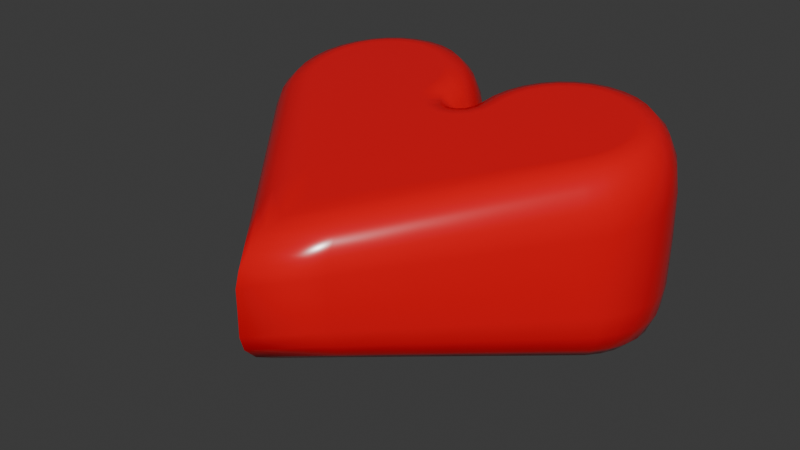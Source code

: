 # Source: Heart.blend  (saved by Blender 5.0.119; exported with 4.5.12 LTS)
import bpy
from mathutils import Matrix  # noqa: F401  (used for matrix-valued properties, if any)

bpy.ops.wm.read_factory_settings(use_empty=True)
scene = bpy.context.scene
scene.name = 'Scene'

# ---- collections
col_collection = bpy.data.collections.new('Collection'); scene.collection.children.link(col_collection)

# ---- materials (node trees are filled in below, after node groups)
mat_bheart = bpy.data.materials.new('bHeart')

# ---- material node trees
mat_bheart.use_nodes = True; mat_bheart.node_tree.nodes.clear()
_N = mat_bheart.node_tree.nodes; _L = mat_bheart.node_tree.links
n0 = _N.new('ShaderNodeBsdfPrincipled'); n0.name = 'Principled BSDF'; n0.location = (-200, 100)
n0.inputs[0].default_value = (0.8, 0.0, 0.009934, 1.0)
n0.inputs[2].default_value = 0.2154
n1 = _N.new('ShaderNodeOutputMaterial'); n1.name = 'Material Output'; n1.location = (200, 100)
_L.new(n0.outputs[0], n1.inputs[0])
n1.is_active_output = True

# ---- world
world_world = bpy.data.worlds.new('World'); scene.world = world_world
world_world.use_nodes = True; world_world.node_tree.nodes.clear()
_N = world_world.node_tree.nodes; _L = world_world.node_tree.links
n0 = _N.new('ShaderNodeOutputWorld'); n0.name = 'World Output'; n0.location = (200, 100)
n1 = _N.new('ShaderNodeBackground'); n1.name = 'Background'; n1.location = (-200, 100)
n1.inputs[0].default_value = (0.05088, 0.05088, 0.05088, 1.0)
_L.new(n1.outputs[0], n0.inputs[0])
n0.is_active_output = True
world_world.color = (0.05088, 0.05088, 0.05088)
world_world.sun_shadow_jitter_overblur = 0.0

# ---- meshes
me_heart = bpy.data.meshes.new('Heart')
me_heart.from_pydata([(-0.9981, 0.9905, 0.0), (-1.193, 0.9714, 0.0), (-1.381, 0.9147, 0.0), (-1.554, 0.8225, 0.0), (-1.705, 0.6985, 0.0), (-1.83, 0.5474, 0.0), (-1.922, 0.375, 0.0), (-1.979, 0.1879, 0.0), (-1.999, -0.006613, 0.0), (-1.979, -0.2012, 0.0), (-1.923, -0.3883, 0.0), (-1.83, -0.5607, 0.0), (-1.706, -0.7119, 0.0), (-0.01771, 0.1869, 0.0), (-0.07452, 0.374, 0.0), (-0.1668, 0.5465, 0.0), (-0.2911, 0.6977, 0.0), (-0.4426, 0.8219, 0.0), (-0.6155, 0.9142, 0.0), (-0.8031, 0.9712, 0.0), (0.001409, -0.007635, 0.0), (0.0, -2.786, 0.0), (0.0, -1.982, 0.6565), (-1.431, -0.4648, 0.8864), (-1.507, -0.3724, 0.9004), (-1.564, -0.2669, 0.9164), (-1.599, -0.1526, 0.9338), (-1.61, -0.03382, 0.9519), (-1.598, 0.08493, 0.9701), (-1.563, 0.1991, 0.9875), (-1.505, 0.3042, 1.004), (-1.428, 0.3963, 1.018), (-1.335, 0.4717, 1.029), (-1.228, 0.5277, 1.038), (-1.112, 0.5621, 1.043), (-0.9914, 0.5735, 1.044), (-0.3756, -0.03714, 0.9528), (-0.3872, 0.08168, 0.9709), (-0.422, 0.196, 0.9883), (-0.4788, 0.3014, 1.004), (-0.5553, 0.3939, 1.018), (-0.6487, 0.4699, 1.03), (-0.7553, 0.5265, 1.038), (-0.871, 0.5615, 1.043), (-0.9913, 0.6237, 1.051), (-0.9954, 0.9764, 0.4768), (-0.9913, 0.7506, 1.026), (-0.992, 0.8617, 0.9132), (-0.9935, 0.9412, 0.7189), (-1.191, 0.9575, 0.476), (-1.122, 0.6113, 1.049), (-1.184, 0.9229, 0.7177), (-1.168, 0.845, 0.9116), (-1.146, 0.7359, 1.024), (-1.378, 0.9011, 0.4735), (-1.247, 0.5741, 1.044), (-1.367, 0.8681, 0.7141), (-1.338, 0.7944, 0.9068), (-1.296, 0.6915, 1.019), (-1.551, 0.8093, 0.4688), (-1.363, 0.5135, 1.035), (-1.535, 0.779, 0.7073), (-1.494, 0.7121, 0.8982), (-1.433, 0.6192, 1.01), (-1.703, 0.6858, 0.4614), (-1.464, 0.4318, 1.023), (-1.683, 0.659, 0.6967), (-1.631, 0.6013, 0.8854), (-1.554, 0.5218, 0.9961), (-1.827, 0.5354, 0.4511), (-1.548, 0.3321, 1.008), (-1.805, 0.5128, 0.6822), (-1.743, 0.4663, 0.8683), (-1.653, 0.4032, 0.9789), (-1.92, 0.3637, 0.4384), (-1.61, 0.2184, 0.9904), (-1.895, 0.346, 0.6645), (-1.827, 0.3122, 0.8478), (-1.727, 0.2677, 0.9588), (-1.977, 0.1774, 0.4245), (-1.648, 0.09483, 0.9715), (-1.951, 0.1649, 0.645), (-1.879, 0.145, 0.8255), (-1.773, 0.1206, 0.937), (-1.997, -0.01633, 0.41), (-1.661, -0.0337, 0.9519), (-1.97, -0.02336, 0.6248), (-1.897, -0.02903, 0.8024), (-1.788, -0.03243, 0.9143), (-1.978, -0.2101, 0.3955), (-1.649, -0.1623, 0.9323), (-1.951, -0.2117, 0.6047), (-1.88, -0.2031, 0.7792), (-1.773, -0.1855, 0.8917), (-1.921, -0.3965, 0.3816), (-1.611, -0.286, 0.9135), (-1.896, -0.3928, 0.5853), (-1.829, -0.3705, 0.757), (-1.729, -0.3328, 0.8699), (-1.829, -0.5683, 0.3687), (-1.549, -0.4001, 0.8961), (-1.806, -0.5599, 0.5674), (-1.746, -0.5248, 0.7365), (-1.655, -0.4686, 0.8499), (-1.705, -0.7189, 0.3575), (-1.467, -0.5002, 0.8809), (-1.685, -0.7063, 0.5518), (-1.634, -0.6602, 0.7185), (-1.557, -0.5877, 0.8324), (-0.3373, 0.09132, 0.9725), (-0.01549, 0.1749, 0.4251), (-0.2129, 0.1166, 0.9381), (-0.108, 0.1409, 0.8266), (-0.03868, 0.1615, 0.646), (-0.07216, 0.3613, 0.4391), (-0.375, 0.215, 0.9913), (-0.09382, 0.3427, 0.6654), (-0.159, 0.3084, 0.8489), (-0.2578, 0.2639, 0.9598), (-0.1644, 0.5332, 0.4517), (-0.4365, 0.3291, 1.009), (-0.1836, 0.5097, 0.683), (-0.2421, 0.4628, 0.8692), (-0.331, 0.3997, 0.9798), (-0.2886, 0.684, 0.4619), (-0.5193, 0.4292, 1.024), (-0.3046, 0.6564, 0.6974), (-0.3541, 0.5983, 0.8862), (-0.4296, 0.5189, 0.9969), (-0.44, 0.8079, 0.4692), (-0.6204, 0.5115, 1.036), (-0.4521, 0.7769, 0.7078), (-0.4907, 0.7098, 0.8989), (-0.5498, 0.6169, 1.01), (-0.6128, 0.9001, 0.4738), (-0.7357, 0.5727, 1.044), (-0.6205, 0.8667, 0.7144), (-0.6466, 0.7928, 0.9073), (-0.6871, 0.6899, 1.019), (-0.8003, 0.957, 0.4761), (-0.861, 0.6106, 1.05), (-0.8033, 0.9222, 0.7179), (-0.8159, 0.8441, 0.9119), (-0.8362, 0.735, 1.025), (0.0, -2.273, 0.6123), (0.0, -2.787, 0.2114), (0.0, -2.469, 0.5575), (0.0, -2.636, 0.4632), (0.0, -2.748, 0.3434), (0.003479, -0.01885, 0.4107), (-0.3248, -0.03728, 0.9529), (-0.02029, -0.02689, 0.6258), (-0.09105, -0.03313, 0.8035), (-0.198, -0.03651, 0.9154), (-1.28, -1.23, 0.0), (-0.853, -1.749, 0.0), (-0.4265, -2.267, 0.0), (-1.072, -0.8442, 0.8289), (-0.7143, -1.224, 0.7714), (-0.3561, -1.603, 0.714), (-1.278, -1.236, 0.319), (-0.8523, -1.752, 0.2805), (-0.4261, -2.269, 0.2421), (-0.4213, -2.237, 0.3886), (-0.8427, -1.726, 0.443), (-1.264, -1.216, 0.4974), (-0.4082, -2.142, 0.5225), (-0.8166, -1.648, 0.5879), (-1.225, -1.154, 0.6532), (-0.3886, -1.999, 0.6248), (-0.778, -1.528, 0.694), (-1.167, -1.058, 0.7632), (-0.3657, -1.83, 0.6794), (-0.7326, -1.386, 0.7466), (-1.1, -0.9433, 0.8138), (-0.3469, -0.1817, 0.9308), (0.003479, -0.01885, 0.4107), (-0.2999, -0.1626, 0.9338), (-0.01839, -0.03647, 0.6248), (-0.08373, -0.0699, 0.7986), (-0.1826, -0.1139, 0.904), (-0.2642, -0.3043, 0.9122), (0.003479, -0.01885, 0.4107), (-0.2282, -0.269, 0.9176), (-0.01292, -0.04459, 0.6239), (-0.06273, -0.1011, 0.7944), (-0.1384, -0.1796, 0.8943), (-0.1403, -0.3865, 0.8998), (0.003479, -0.01885, 0.4107), (-0.1207, -0.3402, 0.9069), (-0.004739, -0.05003, 0.6233), (-0.03124, -0.122, 0.7917), (-0.07203, -0.2236, 0.8879), (0.0, -0.4156, 0.8955), (0.0, -0.01885, 0.4107), (0.0, -0.3655, 0.9032), (0.0, -0.05195, 0.6231), (0.0, -0.1294, 0.7907), (0.0, -0.2392, 0.8857)], [], [(50, 44, 46, 53), (53, 46, 47, 52), (52, 47, 48, 51), (51, 48, 45, 49), (55, 50, 53, 58), (58, 53, 52, 57), (57, 52, 51, 56), (56, 51, 49, 54), (60, 55, 58, 63), (63, 58, 57, 62), (62, 57, 56, 61), (61, 56, 54, 59), (65, 60, 63, 68), (68, 63, 62, 67), (67, 62, 61, 66), (66, 61, 59, 64), (70, 65, 68, 73), (73, 68, 67, 72), (72, 67, 66, 71), (71, 66, 64, 69), (75, 70, 73, 78), (78, 73, 72, 77), (77, 72, 71, 76), (76, 71, 69, 74), (80, 75, 78, 83), (83, 78, 77, 82), (82, 77, 76, 81), (81, 76, 74, 79), (85, 80, 83, 88), (88, 83, 82, 87), (87, 82, 81, 86), (86, 81, 79, 84), (90, 85, 88, 93), (93, 88, 87, 92), (92, 87, 86, 91), (91, 86, 84, 89), (95, 90, 93, 98), (98, 93, 92, 97), (97, 92, 91, 96), (96, 91, 89, 94), (100, 95, 98, 103), (103, 98, 97, 102), (102, 97, 96, 101), (101, 96, 94, 99), (105, 100, 103, 108), (108, 103, 102, 107), (107, 102, 101, 106), (106, 101, 99, 104), (115, 109, 111, 118), (118, 111, 112, 117), (117, 112, 113, 116), (116, 113, 110, 114), (120, 115, 118, 123), (123, 118, 117, 122), (122, 117, 116, 121), (121, 116, 114, 119), (125, 120, 123, 128), (128, 123, 122, 127), (127, 122, 121, 126), (126, 121, 119, 124), (130, 125, 128, 133), (133, 128, 127, 132), (132, 127, 126, 131), (131, 126, 124, 129), (135, 130, 133, 138), (138, 133, 132, 137), (137, 132, 131, 136), (136, 131, 129, 134), (140, 135, 138, 143), (143, 138, 137, 142), (142, 137, 136, 141), (141, 136, 134, 139), (44, 140, 143, 46), (46, 143, 142, 47), (47, 142, 141, 48), (48, 141, 139, 45), (162, 145, 148, 163), (163, 148, 147, 166), (166, 147, 146, 169), (169, 146, 144, 172), (109, 150, 153, 111), (111, 153, 152, 112), (112, 152, 151, 113), (113, 151, 149, 110), (44, 50, 34, 35), (0, 45, 139, 19), (1, 49, 45, 0), (140, 44, 35, 43), (50, 55, 33, 34), (2, 54, 49, 1), (55, 60, 32, 33), (3, 59, 54, 2), (60, 65, 31, 32), (4, 64, 59, 3), (65, 70, 30, 31), (5, 69, 64, 4), (70, 75, 29, 30), (6, 74, 69, 5), (75, 80, 28, 29), (7, 79, 74, 6), (80, 85, 27, 28), (8, 84, 79, 7), (85, 90, 26, 27), (9, 89, 84, 8), (90, 95, 25, 26), (10, 94, 89, 9), (95, 100, 24, 25), (11, 99, 94, 10), (100, 105, 23, 24), (12, 104, 99, 11), (174, 157, 23, 105), (156, 21, 145, 162), (109, 115, 38, 37), (14, 114, 110, 13), (150, 109, 37, 36), (13, 110, 149, 20), (115, 120, 39, 38), (15, 119, 114, 14), (120, 125, 40, 39), (16, 124, 119, 15), (125, 130, 41, 40), (17, 129, 124, 16), (130, 135, 42, 41), (18, 134, 129, 17), (135, 140, 43, 42), (19, 139, 134, 18), (12, 154, 160, 104), (154, 155, 161, 160), (155, 156, 162, 161), (144, 22, 159, 172), (172, 159, 158, 173), (173, 158, 157, 174), (108, 171, 174, 105), (171, 170, 173, 174), (170, 169, 172, 173), (107, 168, 171, 108), (168, 167, 170, 171), (167, 166, 169, 170), (106, 165, 168, 107), (165, 164, 167, 168), (164, 163, 166, 167), (104, 160, 165, 106), (160, 161, 164, 165), (161, 162, 163, 164), (35, 34, 33, 32, 31, 30, 29, 28, 27, 26, 25, 24, 23, 36, 37, 38, 39, 40, 41, 42, 43), (152, 153, 180, 179), (149, 151, 178, 176), (150, 36, 175, 177), (153, 150, 177, 180), (151, 152, 179, 178), (179, 180, 186, 185), (176, 178, 184, 182), (180, 177, 183, 186), (178, 179, 185, 184), (177, 175, 181, 183), (185, 186, 192, 191), (182, 184, 190, 188), (186, 183, 189, 192), (184, 185, 191, 190), (183, 181, 187, 189), (191, 192, 198, 197), (188, 190, 196, 194), (192, 189, 195, 198), (190, 191, 197, 196), (189, 187, 193, 195), (157, 175, 36, 23), (158, 181, 175, 157), (159, 187, 181, 158), (22, 193, 187, 159)])
me_heart.polygons.foreach_set('use_smooth', [True] * 169)
_uv = me_heart.uv_layers.new(name='UVMap')
_uv.uv.foreach_set('vector', [0.0, 0.0, 0.0, 0.0, 0.0, 0.0, 0.0, 0.0, 0.0, 0.0, 0.0, 0.0, 0.0, 0.0, 0.0, 0.0, 0.0, 0.0, 0.0, 0.0, 0.0, 0.0, 0.0, 0.0, 0.0, 0.0, 0.0, 0.0, 0.0, 0.0, 0.0, 0.0, 0.0, 0.0, 0.0, 0.0, 0.0, 0.0, 0.0, 0.0, 0.0, 0.0, 0.0, 0.0, 0.0, 0.0, 0.0, 0.0, 0.0, 0.0, 0.0, 0.0, 0.0, 0.0, 0.0, 0.0, 0.0, 0.0, 0.0, 0.0, 0.0, 0.0, 0.0, 0.0, 0.0, 0.0, 0.0, 0.0, 0.0, 0.0, 0.0, 0.0, 0.0, 0.0, 0.0, 0.0, 0.0, 0.0, 0.0, 0.0, 0.0, 0.0, 0.0, 0.0, 0.0, 0.0, 0.0, 0.0, 0.0, 0.0, 0.0, 0.0, 0.0, 0.0, 0.0, 0.0, 0.0, 0.0, 0.0, 0.0, 0.0, 0.0, 0.0, 0.0, 0.0, 0.0, 0.0, 0.0, 0.0, 0.0, 0.0, 0.0, 0.0, 0.0, 0.0, 0.0, 0.0, 0.0, 0.0, 0.0, 0.0, 0.0, 0.0, 0.0, 0.0, 0.0, 0.0, 0.0, 0.0, 0.0, 0.0, 0.0, 0.0, 0.0, 0.0, 0.0, 0.0, 0.0, 0.0, 0.0, 0.0, 0.0, 0.0, 0.0, 0.0, 0.0, 0.0, 0.0, 0.0, 0.0, 0.0, 0.0, 0.0, 0.0, 0.0, 0.0, 0.0, 0.0, 0.0, 0.0, 0.0, 0.0, 0.0, 0.0, 0.0, 0.0, 0.0, 0.0, 0.0, 0.0, 0.0, 0.0, 0.0, 0.0, 0.0, 0.0, 0.0, 0.0, 0.0, 0.0, 0.0, 0.0, 0.0, 0.0, 0.0, 0.0, 0.0, 0.0, 0.0, 0.0, 0.0, 0.0, 0.0, 0.0, 0.0, 0.0, 0.0, 0.0, 0.0, 0.0, 0.0, 0.0, 0.0, 0.0, 0.0, 0.0, 0.0, 0.0, 0.0, 0.0, 0.0, 0.0, 0.0, 0.0, 0.0, 0.0, 0.0, 0.0, 0.0, 0.0, 0.0, 0.0, 0.0, 0.0, 0.0, 0.0, 0.0, 0.0, 0.0, 0.0, 0.0, 0.0, 0.0, 0.0, 0.0, 0.0, 0.0, 0.0, 0.0, 0.0, 0.0, 0.0, 0.0, 0.0, 0.0, 0.0, 0.0, 0.0, 0.0, 0.0, 0.0, 0.0, 0.0, 0.0, 0.0, 0.0, 0.0, 0.0, 0.0, 0.0, 0.0, 0.0, 0.0, 0.0, 0.0, 0.0, 0.0, 0.0, 0.0, 0.0, 0.0, 0.0, 0.0, 0.0, 0.0, 0.0, 0.0, 0.0, 0.0, 0.0, 0.0, 0.0, 0.0, 0.0, 0.0, 0.0, 0.0, 0.0, 0.0, 0.0, 0.0, 0.0, 0.0, 0.0, 0.0, 0.0, 0.0, 0.0, 0.0, 0.0, 0.0, 0.0, 0.0, 0.0, 0.0, 0.0, 0.0, 0.0, 0.0, 0.0, 0.0, 0.0, 0.0, 0.0, 0.0, 0.0, 0.0, 0.0, 0.0, 0.0, 0.0, 0.0, 0.0, 0.0, 0.0, 0.0, 0.0, 0.0, 0.0, 0.0, 0.0, 0.0, 0.0, 0.0, 0.0, 0.0, 0.0, 0.0, 0.0, 0.0, 0.0, 0.0, 0.0, 0.0, 0.0, 0.0, 0.0, 0.0, 0.0, 0.0, 0.0, 0.0, 0.0, 0.0, 0.0, 0.0, 0.0, 0.0, 0.0, 0.0, 0.0, 0.0, 0.0, 0.0, 0.0, 0.0, 0.0, 0.0, 0.0, 0.0, 0.0, 0.0, 0.0, 0.0, 0.0, 0.0, 0.0, 0.0, 0.0, 0.0, 0.0, 0.0, 0.0, 0.0, 0.0, 0.0, 0.0, 0.0, 0.0, 0.0, 0.0, 0.0, 0.0, 0.0, 0.0, 0.0, 0.0, 0.0, 0.0, 0.0, 0.0, 0.0, 0.0, 0.0, 0.0, 0.0, 0.0, 0.0, 0.0, 0.0, 0.0, 0.0, 0.0, 0.0, 0.0, 0.0, 0.0, 0.0, 0.0, 0.0, 0.0, 0.0, 0.0, 0.0, 0.0, 0.0, 0.0, 0.0, 0.0, 0.0, 0.0, 0.0, 0.0, 0.0, 0.0, 0.0, 0.0, 0.0, 0.0, 0.0, 0.0, 0.0, 0.0, 0.0, 0.0, 0.0, 0.0, 0.0, 0.0, 0.0, 0.0, 0.0, 0.0, 0.0, 0.0, 0.0, 0.0, 0.0, 0.0, 0.0, 0.0, 0.0, 0.0, 0.0, 0.0, 0.0, 0.0, 0.0, 0.0, 0.0, 0.0, 0.0, 0.0, 0.0, 0.0, 0.0, 0.0, 0.0, 0.0, 0.0, 0.0, 0.0, 0.0, 0.0, 0.0, 0.0, 0.0, 0.0, 0.0, 0.0, 0.0, 0.0, 0.0, 0.0, 0.0, 0.0, 0.0, 0.0, 0.0, 0.0, 0.0, 0.0, 0.0, 0.0, 0.0, 0.0, 0.0, 0.0, 0.0, 0.0, 0.0, 0.0, 0.0, 0.0, 0.0, 0.0, 0.0, 0.0, 0.0, 0.0, 0.0, 0.0, 0.0, 0.0, 0.0, 0.0, 0.0, 0.0, 0.0, 0.0, 0.0, 0.0, 0.0, 0.0, 0.0, 0.0, 0.0, 0.0, 0.0, 0.0, 0.0, 0.0, 0.0, 0.0, 0.0, 0.0, 0.0, 0.0, 0.0, 0.0, 0.0, 0.0, 0.0, 0.0, 0.0, 0.0, 0.0, 0.0, 0.0, 0.0, 0.0, 0.0, 0.0, 0.0, 0.0, 0.0, 0.0, 0.0, 0.0, 0.0, 0.0, 0.0, 0.0, 0.0, 0.0, 0.0, 0.0, 0.0, 0.0, 0.0, 0.0, 0.0, 0.0, 0.0, 0.0, 0.0, 0.0, 0.0, 0.0, 0.0, 0.0, 0.0, 0.0, 0.0, 0.0, 0.0, 0.0, 0.0, 0.0, 0.0, 0.0, 0.0, 0.0, 0.0, 0.0, 0.0, 0.0, 0.0, 0.0, 0.0, 0.0, 0.0, 0.0, 0.0, 0.0, 0.0, 0.0, 0.0, 0.0, 0.0, 0.0, 0.0, 0.0, 0.0, 0.0, 0.0, 0.0, 0.0, 0.0, 0.0, 0.0, 0.0, 0.0, 0.0, 0.0, 0.0, 0.0, 0.0, 0.0, 0.0, 0.0, 0.0, 0.0, 0.0, 0.0, 0.0, 0.0, 0.0, 0.0, 0.0, 0.0, 0.0, 0.0, 0.0, 0.0, 0.0, 0.0, 0.0, 0.0, 0.0, 0.0, 0.0, 0.0, 0.0, 0.0, 0.0, 0.0, 0.0, 0.0, 0.0, 0.0, 0.0, 0.0, 0.0, 0.0, 0.0, 0.0, 0.0, 0.0, 0.0, 0.0, 0.0, 0.0, 0.0, 0.0, 0.0, 0.0, 0.0, 0.0, 0.0, 0.0, 0.0, 0.0, 0.0, 0.0, 0.0, 0.0, 0.0, 0.0, 0.0, 0.0, 0.0, 0.0, 0.0, 0.0, 0.0, 0.0, 0.0, 0.0, 0.0, 0.0, 0.0, 0.0, 0.0, 0.0, 0.0, 0.0, 0.0, 0.0, 0.0, 0.0, 0.0, 0.0, 0.0, 0.0, 0.0, 0.0, 0.0, 0.0, 0.0, 0.0, 0.0, 0.0, 0.0, 0.0, 0.0, 0.0, 0.0, 0.0, 0.0, 0.0, 0.0, 0.0, 0.0, 0.0, 0.0, 0.0, 0.0, 0.0, 0.0, 0.0, 0.0, 0.0, 0.0, 0.0, 0.0, 0.0, 0.0, 0.0, 0.0, 0.0, 0.0, 0.0, 0.0, 0.0, 0.0, 0.0, 0.0, 0.0, 0.0, 0.0, 0.0, 0.0, 0.0, 0.0, 0.0, 0.0, 0.0, 0.0, 0.0, 0.0, 0.0, 0.0, 0.0, 0.0, 0.0, 0.0, 0.0, 0.0, 0.0, 0.0, 0.0, 0.0, 0.0, 0.0, 0.0, 0.0, 0.0, 0.0, 0.0, 0.0, 0.0, 0.0, 0.0, 0.0, 0.0, 0.0, 0.0, 0.0, 0.0, 0.0, 0.0, 0.0, 0.0, 0.0, 0.0, 0.0, 0.0, 0.0, 0.0, 0.0, 0.0, 0.0, 0.0, 0.0, 0.0, 0.0, 0.0, 0.0, 0.0, 0.0, 0.0, 0.0, 0.0, 0.0, 0.0, 0.0, 0.0, 0.0, 0.0, 0.0, 0.0, 0.0, 0.0, 0.0, 0.0, 0.0, 0.0, 0.0, 0.0, 0.0, 0.0, 0.0, 0.0, 0.0, 0.0, 0.0, 0.0, 0.0, 0.0, 0.0, 0.0, 0.0, 0.0, 0.0, 0.0, 0.0, 0.0, 0.0, 0.0, 0.0, 0.0, 0.0, 0.0, 0.0, 0.0, 0.0, 0.0, 0.0, 0.0, 0.0, 0.0, 0.0, 0.0, 0.0, 0.0, 0.0, 0.0, 0.0, 0.0, 0.0, 0.0, 0.0, 0.0, 0.0, 0.0, 0.0, 0.0, 0.0, 0.0, 0.0, 0.0, 0.0, 0.0, 0.0, 0.0, 0.0, 0.0, 0.0, 0.0, 0.0, 0.0, 0.0, 0.0, 0.0, 0.0, 0.0, 0.0, 0.0, 0.0, 0.0, 0.0, 0.0, 0.0, 0.0, 0.0, 0.0, 0.0, 0.0, 0.0, 0.0, 0.0, 0.0, 0.0, 0.0, 0.0, 0.0, 0.0, 0.0, 0.0, 0.0, 0.0, 0.0, 0.0, 0.0, 0.0, 0.0, 0.0, 0.0, 0.0, 0.0, 0.0, 0.0, 0.0, 0.0, 0.0, 0.0, 0.0, 0.0, 0.0, 0.0, 0.0, 0.0, 0.0, 0.0, 0.0, 0.0, 0.0, 0.0, 0.0, 0.0, 0.0, 0.0, 0.0, 0.0, 0.0, 0.0, 0.0, 0.0, 0.0, 0.0, 0.0, 0.0, 0.0, 0.0, 0.0, 0.0, 0.0, 0.0, 0.0, 0.0, 0.0, 0.0, 0.0, 0.0, 0.0, 0.0, 0.0, 0.0, 0.0, 0.0, 0.0, 0.0, 0.0, 0.0, 0.0, 0.0, 0.0, 0.0, 0.0, 0.0, 0.0, 0.0, 0.0, 0.0, 0.0, 0.0, 0.0, 0.0, 0.0, 0.0, 0.0, 0.0, 0.0, 0.0, 0.0, 0.0, 0.0, 0.0, 0.0, 0.0, 0.0, 0.0, 0.0, 0.0, 0.0, 0.0, 0.0, 0.0, 0.0, 0.0, 0.0, 0.0, 0.0, 0.0, 0.0, 0.0, 0.0, 0.0, 0.0, 0.0, 0.0, 0.0, 0.0, 0.0, 0.0, 0.0, 0.0, 0.0, 0.0, 0.0, 0.0, 0.0, 0.0, 0.0, 0.0, 0.0, 0.0, 0.0, 0.0, 0.0, 0.0, 0.0, 0.0, 0.0, 0.0, 0.0, 0.0, 0.0, 0.0, 0.0, 0.0, 0.0, 0.0, 0.0, 0.0, 0.0, 0.0, 0.0, 0.0, 0.0, 0.0, 0.0, 0.0, 0.0, 0.0, 0.0, 0.0, 0.0, 0.0, 0.0, 0.0, 0.0, 0.0, 0.0, 0.0, 0.0, 0.0, 0.0, 0.0, 0.0, 0.0, 0.0, 0.0, 0.0, 0.0, 0.0, 0.0, 0.0, 0.0, 0.0, 0.0, 0.0, 0.0, 0.0, 0.0, 0.0, 0.0, 0.0, 0.0, 0.0, 0.0, 0.0, 0.0, 0.0, 0.0, 0.0, 0.0, 0.0, 0.0, 0.0, 0.0, 0.0, 0.0, 0.0, 0.0, 0.0, 0.0, 0.0, 0.0, 0.0, 0.0, 0.0, 0.0, 0.0, 0.0, 0.0, 0.0, 0.0, 0.0, 0.0, 0.0, 0.0, 0.0, 0.0, 0.0, 0.0, 0.0, 0.0, 0.0, 0.0, 0.0, 0.0, 0.0, 0.0, 0.0, 0.0, 0.0, 0.0, 0.0, 0.0, 0.0, 0.0, 0.0, 0.0, 0.0, 0.0, 0.0, 0.0, 0.0, 0.0, 0.0, 0.0, 0.0, 0.0, 0.0, 0.0, 0.0, 0.0, 0.0, 0.0, 0.0, 0.0, 0.0, 0.0, 0.0, 0.0, 0.0, 0.0, 0.0, 0.0, 0.0, 0.0, 0.0, 0.0, 0.0, 0.0, 0.0, 0.0, 0.0, 0.0, 0.0, 0.0, 0.0, 0.0, 0.0, 0.0, 0.0, 0.0, 0.0, 0.0, 0.0, 0.0, 0.0, 0.0, 0.0, 0.0, 0.0, 0.0, 0.0, 0.0, 0.0, 0.0, 0.0, 0.0, 0.0, 0.0, 0.0, 0.0, 0.0, 0.0, 0.0, 0.0, 0.0, 0.0, 0.0, 0.0, 0.0, 0.0, 0.0, 0.0, 0.0, 0.0, 0.0, 0.0, 0.0, 0.0, 0.0, 0.0, 0.0, 0.0, 0.0, 0.0, 0.0, 0.0, 0.0, 0.0, 0.0, 0.0, 0.0, 0.0, 0.0, 0.0, 0.0, 0.0, 0.0, 0.0, 0.0, 0.0, 0.0, 0.0, 0.0, 0.0, 0.0, 0.0, 0.0, 0.0, 0.0, 0.0, 0.0, 0.0, 0.0, 0.0, 0.0, 0.0, 0.0, 0.0, 0.0, 0.0, 0.0, 0.0, 0.0, 0.0, 0.0, 0.0, 0.0, 0.0, 0.0, 0.0, 0.0, 0.0, 0.0, 0.0, 0.0, 0.0, 0.0, 0.0, 0.0, 0.0, 0.0, 0.0, 0.0, 0.0, 0.0, 0.0, 0.0, 0.0, 0.0, 0.0, 0.0, 0.0, 0.0, 0.0, 0.0, 0.0, 0.0, 0.0, 0.0, 0.0, 0.0, 0.0, 0.0, 0.0, 0.0, 0.0, 0.0, 0.0, 0.0, 0.0, 0.0, 0.0, 0.0, 0.0, 0.0, 0.0, 0.0, 0.0, 0.0, 0.0, 0.0, 0.0, 0.0, 0.0, 0.0, 0.0, 0.0, 0.0, 0.0, 0.0, 0.0, 0.0, 0.0, 0.0, 0.0, 0.0, 0.0])
me_heart.materials.append(mat_bheart)
me_heart.update()

# ---- objects
ob_heart = bpy.data.objects.new('Heart', me_heart)

# ---- transforms, parenting, visibility, modifiers, constraints
ob_heart.location = (0.0, 0.0, 0.0)
_m = ob_heart.modifiers.new('Mirror', 'MIRROR')
_m.use_axis = (True, False, True)
_m.use_clip = True

# ---- collection membership
col_collection.objects.link(ob_heart)

# ---- scene / render settings (as saved in the file)
scene.frame_start = 1; scene.frame_end = 250; scene.frame_set(1)
scene.render.engine = 'BLENDER_EEVEE_NEXT'
scene.render.bake_bias = 0.0
scene.render.bake_samples = 0
scene.cycles.sampling_pattern = 'TABULATED_SOBOL'
scene.eevee.use_volume_custom_range = False
bpy.context.view_layer.update()

# ---- added for rendering (the .blend has no active camera and no usable light): camera, sun
cam_auto = bpy.data.cameras.new('AutoCamera')
cam_auto.lens = 50.0
cam_auto.sensor_width = 36.0
cam_auto.clip_end = 1000.0
ob_auto_camera = bpy.data.objects.new('AutoCamera', cam_auto)
scene.collection.objects.link(ob_auto_camera)
ob_auto_camera.location = (5.44738, -7.43495, 4.3579)
ob_auto_camera.rotation_euler = (1.09748, -7.21219e-08, 0.694738)
scene.camera = ob_auto_camera
light_auto_sun = bpy.data.lights.new('AutoSun', 'SUN')
light_auto_sun.energy = 3.0
light_auto_sun.angle = 0.0523599
ob_auto_sun = bpy.data.objects.new('AutoSun', light_auto_sun)
scene.collection.objects.link(ob_auto_sun)
ob_auto_sun.rotation_euler = (0.872665, 0.174533, 0.523599)
bpy.context.view_layer.update()
